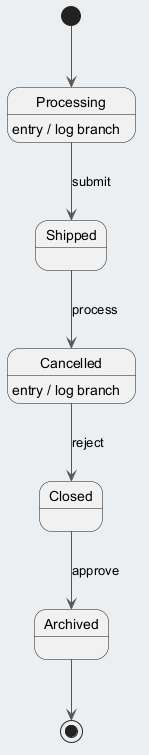

The diagram above was rendered by PlantUML. Its source (embedded in the PNG):
@startuml
skinparam backgroundColor #ECEFF1
skinparam classBackgroundColor #FFFFFF
skinparam classBorderColor #455A64
skinparam ArrowColor #555555
[*] --> Processing
Processing --> Shipped : submit
Processing : entry / log branch
Shipped --> Cancelled : process
Cancelled --> Closed : reject
Cancelled : entry / log branch
Closed --> Archived : approve
Archived --> [*]
@enduml